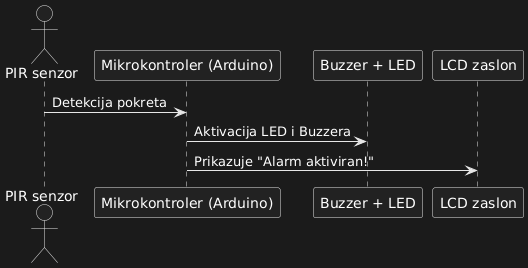

The diagram above was rendered by PlantUML. Its source (embedded in the PNG):
@startuml
actor "PIR senzor" as PIR
participant "Mikrokontroler (Arduino)" as MCU
participant "Buzzer + LED" as Actuators
participant "LCD zaslon" as LCD

PIR -> MCU : Detekcija pokreta
MCU -> Actuators : Aktivacija LED i Buzzera
MCU -> LCD : Prikazuje "Alarm aktiviran!"
@enduml